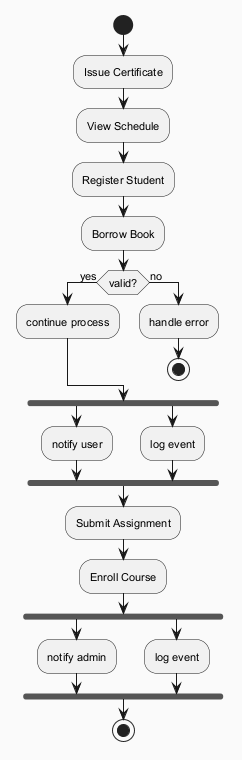

The diagram above was rendered by PlantUML. Its source (embedded in the PNG):
@startuml
skinparam backgroundColor #FAFAFA
skinparam classBackgroundColor #FFF3E0
skinparam classBorderColor #E65100
skinparam defaultFontSize 11
start
:Issue Certificate;
:View Schedule;
:Register Student;
:Borrow Book;
if (valid?) then (yes)
:continue process;
else (no)
:handle error;
stop
endif
fork
:notify user;
fork again
:log event;
end fork
:Submit Assignment;
:Enroll Course;
fork
:notify admin;
fork again
:log event;
end fork
stop
@enduml